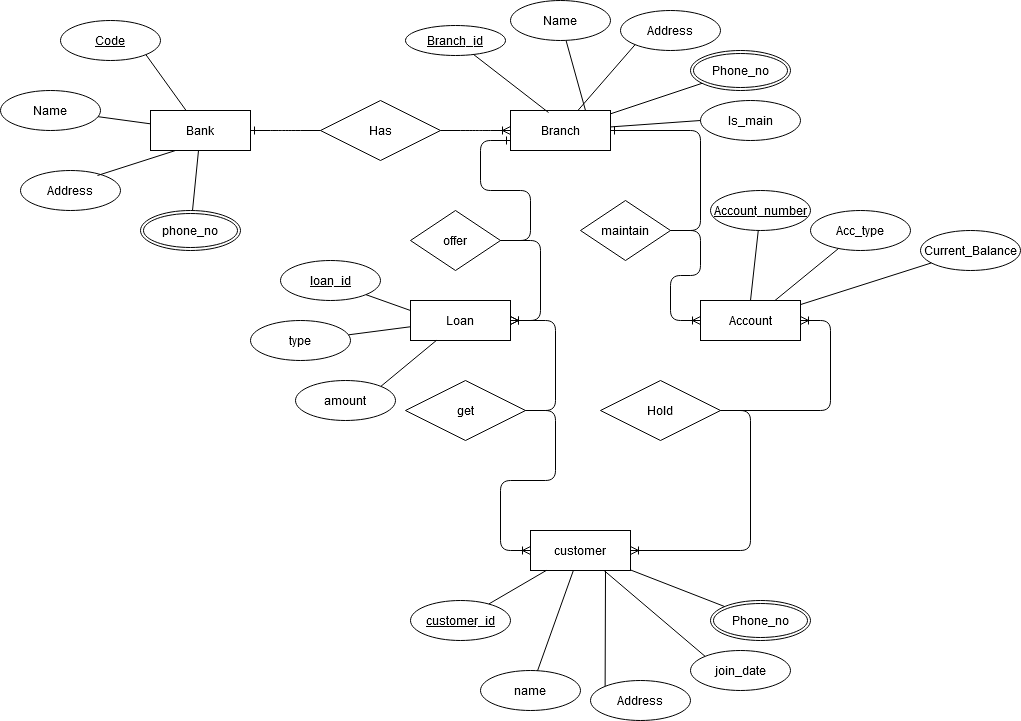

The diagram above was exported from draw.io. Its source (the exported page's mxGraphModel, read from the mxfile embedded in the PNG):
<mxGraphModel dx="1108" dy="479" grid="1" gridSize="10" guides="1" tooltips="1" connect="1" arrows="1" fold="1" page="1" pageScale="1" pageWidth="850" pageHeight="1100" math="0" shadow="0">
  <root>
    <mxCell id="0" />
    <mxCell id="1" parent="0" />
    <mxCell id="N_ReAJcCJ3zeW9Zrdz8S-1" value="Bank" style="whiteSpace=wrap;html=1;align=center;" vertex="1" parent="1">
      <mxGeometry x="180" y="340" width="100" height="40" as="geometry" />
    </mxCell>
    <mxCell id="N_ReAJcCJ3zeW9Zrdz8S-2" value="Code" style="ellipse;whiteSpace=wrap;html=1;align=center;fontStyle=4;" vertex="1" parent="1">
      <mxGeometry x="90" y="250" width="100" height="40" as="geometry" />
    </mxCell>
    <mxCell id="N_ReAJcCJ3zeW9Zrdz8S-3" value="Address" style="ellipse;whiteSpace=wrap;html=1;align=center;" vertex="1" parent="1">
      <mxGeometry x="50" y="400" width="100" height="40" as="geometry" />
    </mxCell>
    <mxCell id="N_ReAJcCJ3zeW9Zrdz8S-4" value="Name" style="ellipse;whiteSpace=wrap;html=1;align=center;" vertex="1" parent="1">
      <mxGeometry x="30" y="320" width="100" height="40" as="geometry" />
    </mxCell>
    <mxCell id="N_ReAJcCJ3zeW9Zrdz8S-6" value="phone_no" style="ellipse;shape=doubleEllipse;margin=3;whiteSpace=wrap;html=1;align=center;" vertex="1" parent="1">
      <mxGeometry x="170" y="440" width="100" height="40" as="geometry" />
    </mxCell>
    <mxCell id="N_ReAJcCJ3zeW9Zrdz8S-7" value="Branch" style="whiteSpace=wrap;html=1;align=center;" vertex="1" parent="1">
      <mxGeometry x="540" y="340" width="100" height="40" as="geometry" />
    </mxCell>
    <mxCell id="N_ReAJcCJ3zeW9Zrdz8S-8" value="Branch_id" style="ellipse;whiteSpace=wrap;html=1;align=center;fontStyle=4;" vertex="1" parent="1">
      <mxGeometry x="435" y="255" width="100" height="30" as="geometry" />
    </mxCell>
    <mxCell id="N_ReAJcCJ3zeW9Zrdz8S-9" value="Name" style="ellipse;whiteSpace=wrap;html=1;align=center;" vertex="1" parent="1">
      <mxGeometry x="540" y="230" width="100" height="40" as="geometry" />
    </mxCell>
    <mxCell id="N_ReAJcCJ3zeW9Zrdz8S-10" value="Address" style="ellipse;whiteSpace=wrap;html=1;align=center;" vertex="1" parent="1">
      <mxGeometry x="650" y="240" width="100" height="40" as="geometry" />
    </mxCell>
    <mxCell id="N_ReAJcCJ3zeW9Zrdz8S-11" value="Phone_no" style="ellipse;shape=doubleEllipse;margin=3;whiteSpace=wrap;html=1;align=center;" vertex="1" parent="1">
      <mxGeometry x="720" y="280" width="100" height="40" as="geometry" />
    </mxCell>
    <mxCell id="N_ReAJcCJ3zeW9Zrdz8S-12" value="Is_main" style="ellipse;whiteSpace=wrap;html=1;align=center;" vertex="1" parent="1">
      <mxGeometry x="730" y="330" width="100" height="40" as="geometry" />
    </mxCell>
    <mxCell id="N_ReAJcCJ3zeW9Zrdz8S-13" value="Has" style="shape=rhombus;perimeter=rhombusPerimeter;whiteSpace=wrap;html=1;align=center;" vertex="1" parent="1">
      <mxGeometry x="350" y="330" width="120" height="60" as="geometry" />
    </mxCell>
    <mxCell id="N_ReAJcCJ3zeW9Zrdz8S-14" value="" style="endArrow=none;html=1;rounded=0;" edge="1" parent="1" source="N_ReAJcCJ3zeW9Zrdz8S-6" target="N_ReAJcCJ3zeW9Zrdz8S-1">
      <mxGeometry relative="1" as="geometry">
        <mxPoint x="340" y="440" as="sourcePoint" />
        <mxPoint x="500" y="440" as="targetPoint" />
      </mxGeometry>
    </mxCell>
    <mxCell id="N_ReAJcCJ3zeW9Zrdz8S-15" value="" style="endArrow=none;html=1;rounded=0;exitX=0.77;exitY=0.125;exitDx=0;exitDy=0;exitPerimeter=0;entryX=0.25;entryY=1;entryDx=0;entryDy=0;" edge="1" parent="1" source="N_ReAJcCJ3zeW9Zrdz8S-3" target="N_ReAJcCJ3zeW9Zrdz8S-1">
      <mxGeometry relative="1" as="geometry">
        <mxPoint x="340" y="440" as="sourcePoint" />
        <mxPoint x="500" y="440" as="targetPoint" />
      </mxGeometry>
    </mxCell>
    <mxCell id="N_ReAJcCJ3zeW9Zrdz8S-16" value="" style="endArrow=none;html=1;rounded=0;" edge="1" parent="1" source="N_ReAJcCJ3zeW9Zrdz8S-4" target="N_ReAJcCJ3zeW9Zrdz8S-1">
      <mxGeometry relative="1" as="geometry">
        <mxPoint x="340" y="440" as="sourcePoint" />
        <mxPoint x="500" y="440" as="targetPoint" />
      </mxGeometry>
    </mxCell>
    <mxCell id="N_ReAJcCJ3zeW9Zrdz8S-17" value="" style="endArrow=none;html=1;rounded=0;exitX=1;exitY=1;exitDx=0;exitDy=0;" edge="1" parent="1" source="N_ReAJcCJ3zeW9Zrdz8S-2" target="N_ReAJcCJ3zeW9Zrdz8S-1">
      <mxGeometry relative="1" as="geometry">
        <mxPoint x="340" y="440" as="sourcePoint" />
        <mxPoint x="500" y="440" as="targetPoint" />
      </mxGeometry>
    </mxCell>
    <mxCell id="N_ReAJcCJ3zeW9Zrdz8S-18" value="" style="endArrow=none;html=1;rounded=0;entryX=0;entryY=0.5;entryDx=0;entryDy=0;" edge="1" parent="1" source="N_ReAJcCJ3zeW9Zrdz8S-7" target="N_ReAJcCJ3zeW9Zrdz8S-12">
      <mxGeometry relative="1" as="geometry">
        <mxPoint x="340" y="440" as="sourcePoint" />
        <mxPoint x="500" y="440" as="targetPoint" />
      </mxGeometry>
    </mxCell>
    <mxCell id="N_ReAJcCJ3zeW9Zrdz8S-19" value="" style="endArrow=none;html=1;rounded=0;" edge="1" parent="1" source="N_ReAJcCJ3zeW9Zrdz8S-7" target="N_ReAJcCJ3zeW9Zrdz8S-11">
      <mxGeometry relative="1" as="geometry">
        <mxPoint x="390" y="439" as="sourcePoint" />
        <mxPoint x="550" y="439" as="targetPoint" />
      </mxGeometry>
    </mxCell>
    <mxCell id="N_ReAJcCJ3zeW9Zrdz8S-20" value="" style="endArrow=none;html=1;rounded=0;entryX=0;entryY=1;entryDx=0;entryDy=0;" edge="1" parent="1" source="N_ReAJcCJ3zeW9Zrdz8S-7" target="N_ReAJcCJ3zeW9Zrdz8S-10">
      <mxGeometry relative="1" as="geometry">
        <mxPoint x="340" y="440" as="sourcePoint" />
        <mxPoint x="500" y="440" as="targetPoint" />
      </mxGeometry>
    </mxCell>
    <mxCell id="N_ReAJcCJ3zeW9Zrdz8S-21" value="" style="endArrow=none;html=1;rounded=0;exitX=0.75;exitY=0;exitDx=0;exitDy=0;" edge="1" parent="1" source="N_ReAJcCJ3zeW9Zrdz8S-7" target="N_ReAJcCJ3zeW9Zrdz8S-9">
      <mxGeometry relative="1" as="geometry">
        <mxPoint x="340" y="440" as="sourcePoint" />
        <mxPoint x="500" y="440" as="targetPoint" />
      </mxGeometry>
    </mxCell>
    <mxCell id="N_ReAJcCJ3zeW9Zrdz8S-22" value="" style="endArrow=none;html=1;rounded=0;entryX=0.38;entryY=0.05;entryDx=0;entryDy=0;entryPerimeter=0;" edge="1" parent="1" source="N_ReAJcCJ3zeW9Zrdz8S-8" target="N_ReAJcCJ3zeW9Zrdz8S-7">
      <mxGeometry relative="1" as="geometry">
        <mxPoint x="340" y="440" as="sourcePoint" />
        <mxPoint x="500" y="440" as="targetPoint" />
      </mxGeometry>
    </mxCell>
    <mxCell id="N_ReAJcCJ3zeW9Zrdz8S-23" value="" style="edgeStyle=entityRelationEdgeStyle;fontSize=12;html=1;endArrow=ERone;endFill=1;exitX=0;exitY=0.5;exitDx=0;exitDy=0;" edge="1" parent="1" source="N_ReAJcCJ3zeW9Zrdz8S-13" target="N_ReAJcCJ3zeW9Zrdz8S-1">
      <mxGeometry width="100" height="100" relative="1" as="geometry">
        <mxPoint x="320" y="380" as="sourcePoint" />
        <mxPoint x="470" y="430" as="targetPoint" />
      </mxGeometry>
    </mxCell>
    <mxCell id="N_ReAJcCJ3zeW9Zrdz8S-24" value="" style="edgeStyle=entityRelationEdgeStyle;fontSize=12;html=1;endArrow=ERoneToMany;" edge="1" parent="1" source="N_ReAJcCJ3zeW9Zrdz8S-13" target="N_ReAJcCJ3zeW9Zrdz8S-7">
      <mxGeometry width="100" height="100" relative="1" as="geometry">
        <mxPoint x="370" y="530" as="sourcePoint" />
        <mxPoint x="470" y="430" as="targetPoint" />
      </mxGeometry>
    </mxCell>
    <mxCell id="N_ReAJcCJ3zeW9Zrdz8S-25" value="Loan" style="whiteSpace=wrap;html=1;align=center;" vertex="1" parent="1">
      <mxGeometry x="440" y="530" width="100" height="40" as="geometry" />
    </mxCell>
    <mxCell id="N_ReAJcCJ3zeW9Zrdz8S-26" value="Account" style="whiteSpace=wrap;html=1;align=center;" vertex="1" parent="1">
      <mxGeometry x="730" y="530" width="100" height="40" as="geometry" />
    </mxCell>
    <mxCell id="N_ReAJcCJ3zeW9Zrdz8S-27" value="offer" style="shape=rhombus;perimeter=rhombusPerimeter;whiteSpace=wrap;html=1;align=center;" vertex="1" parent="1">
      <mxGeometry x="440" y="440" width="90" height="60" as="geometry" />
    </mxCell>
    <mxCell id="N_ReAJcCJ3zeW9Zrdz8S-28" value="maintain" style="shape=rhombus;perimeter=rhombusPerimeter;whiteSpace=wrap;html=1;align=center;" vertex="1" parent="1">
      <mxGeometry x="610" y="430" width="90" height="60" as="geometry" />
    </mxCell>
    <mxCell id="N_ReAJcCJ3zeW9Zrdz8S-29" value="" style="edgeStyle=entityRelationEdgeStyle;fontSize=12;html=1;endArrow=ERone;endFill=1;entryX=0;entryY=0.75;entryDx=0;entryDy=0;exitX=1;exitY=0.5;exitDx=0;exitDy=0;" edge="1" parent="1" source="N_ReAJcCJ3zeW9Zrdz8S-27" target="N_ReAJcCJ3zeW9Zrdz8S-7">
      <mxGeometry width="100" height="100" relative="1" as="geometry">
        <mxPoint x="370" y="530" as="sourcePoint" />
        <mxPoint x="470" y="430" as="targetPoint" />
      </mxGeometry>
    </mxCell>
    <mxCell id="N_ReAJcCJ3zeW9Zrdz8S-30" value="" style="edgeStyle=entityRelationEdgeStyle;fontSize=12;html=1;endArrow=ERoneToMany;" edge="1" parent="1" source="N_ReAJcCJ3zeW9Zrdz8S-27" target="N_ReAJcCJ3zeW9Zrdz8S-25">
      <mxGeometry width="100" height="100" relative="1" as="geometry">
        <mxPoint x="370" y="530" as="sourcePoint" />
        <mxPoint x="470" y="430" as="targetPoint" />
      </mxGeometry>
    </mxCell>
    <mxCell id="N_ReAJcCJ3zeW9Zrdz8S-31" value="" style="edgeStyle=entityRelationEdgeStyle;fontSize=12;html=1;endArrow=ERone;endFill=1;" edge="1" parent="1" source="N_ReAJcCJ3zeW9Zrdz8S-28" target="N_ReAJcCJ3zeW9Zrdz8S-7">
      <mxGeometry width="100" height="100" relative="1" as="geometry">
        <mxPoint x="370" y="530" as="sourcePoint" />
        <mxPoint x="470" y="430" as="targetPoint" />
      </mxGeometry>
    </mxCell>
    <mxCell id="N_ReAJcCJ3zeW9Zrdz8S-32" value="" style="edgeStyle=entityRelationEdgeStyle;fontSize=12;html=1;endArrow=ERoneToMany;" edge="1" parent="1" source="N_ReAJcCJ3zeW9Zrdz8S-28" target="N_ReAJcCJ3zeW9Zrdz8S-26">
      <mxGeometry width="100" height="100" relative="1" as="geometry">
        <mxPoint x="370" y="530" as="sourcePoint" />
        <mxPoint x="470" y="430" as="targetPoint" />
      </mxGeometry>
    </mxCell>
    <mxCell id="N_ReAJcCJ3zeW9Zrdz8S-33" value="get" style="shape=rhombus;perimeter=rhombusPerimeter;whiteSpace=wrap;html=1;align=center;" vertex="1" parent="1">
      <mxGeometry x="435" y="610" width="120" height="60" as="geometry" />
    </mxCell>
    <mxCell id="N_ReAJcCJ3zeW9Zrdz8S-35" value="Hold" style="shape=rhombus;perimeter=rhombusPerimeter;whiteSpace=wrap;html=1;align=center;" vertex="1" parent="1">
      <mxGeometry x="630" y="610" width="120" height="60" as="geometry" />
    </mxCell>
    <mxCell id="N_ReAJcCJ3zeW9Zrdz8S-36" value="customer" style="whiteSpace=wrap;html=1;align=center;" vertex="1" parent="1">
      <mxGeometry x="560" y="760" width="100" height="40" as="geometry" />
    </mxCell>
    <mxCell id="N_ReAJcCJ3zeW9Zrdz8S-37" value="" style="edgeStyle=entityRelationEdgeStyle;fontSize=12;html=1;endArrow=ERoneToMany;" edge="1" parent="1" source="N_ReAJcCJ3zeW9Zrdz8S-33" target="N_ReAJcCJ3zeW9Zrdz8S-36">
      <mxGeometry width="100" height="100" relative="1" as="geometry">
        <mxPoint x="370" y="640" as="sourcePoint" />
        <mxPoint x="470" y="540" as="targetPoint" />
      </mxGeometry>
    </mxCell>
    <mxCell id="N_ReAJcCJ3zeW9Zrdz8S-38" value="" style="edgeStyle=entityRelationEdgeStyle;fontSize=12;html=1;endArrow=ERoneToMany;" edge="1" parent="1" source="N_ReAJcCJ3zeW9Zrdz8S-33" target="N_ReAJcCJ3zeW9Zrdz8S-25">
      <mxGeometry width="100" height="100" relative="1" as="geometry">
        <mxPoint x="370" y="640" as="sourcePoint" />
        <mxPoint x="470" y="540" as="targetPoint" />
      </mxGeometry>
    </mxCell>
    <mxCell id="N_ReAJcCJ3zeW9Zrdz8S-39" value="" style="edgeStyle=entityRelationEdgeStyle;fontSize=12;html=1;endArrow=ERoneToMany;" edge="1" parent="1" source="N_ReAJcCJ3zeW9Zrdz8S-35" target="N_ReAJcCJ3zeW9Zrdz8S-26">
      <mxGeometry width="100" height="100" relative="1" as="geometry">
        <mxPoint x="370" y="640" as="sourcePoint" />
        <mxPoint x="750" y="550" as="targetPoint" />
      </mxGeometry>
    </mxCell>
    <mxCell id="N_ReAJcCJ3zeW9Zrdz8S-40" value="" style="edgeStyle=entityRelationEdgeStyle;fontSize=12;html=1;endArrow=ERoneToMany;" edge="1" parent="1" source="N_ReAJcCJ3zeW9Zrdz8S-35" target="N_ReAJcCJ3zeW9Zrdz8S-36">
      <mxGeometry width="100" height="100" relative="1" as="geometry">
        <mxPoint x="370" y="640" as="sourcePoint" />
        <mxPoint x="470" y="540" as="targetPoint" />
      </mxGeometry>
    </mxCell>
    <mxCell id="N_ReAJcCJ3zeW9Zrdz8S-41" value="customer_id" style="ellipse;whiteSpace=wrap;html=1;align=center;fontStyle=4;" vertex="1" parent="1">
      <mxGeometry x="440" y="830" width="100" height="40" as="geometry" />
    </mxCell>
    <mxCell id="N_ReAJcCJ3zeW9Zrdz8S-42" value="name" style="ellipse;whiteSpace=wrap;html=1;align=center;" vertex="1" parent="1">
      <mxGeometry x="510" y="900" width="100" height="40" as="geometry" />
    </mxCell>
    <mxCell id="N_ReAJcCJ3zeW9Zrdz8S-43" value="Address" style="ellipse;whiteSpace=wrap;html=1;align=center;" vertex="1" parent="1">
      <mxGeometry x="620" y="910" width="100" height="40" as="geometry" />
    </mxCell>
    <mxCell id="N_ReAJcCJ3zeW9Zrdz8S-44" value="join_date" style="ellipse;whiteSpace=wrap;html=1;align=center;" vertex="1" parent="1">
      <mxGeometry x="720" y="880" width="100" height="40" as="geometry" />
    </mxCell>
    <mxCell id="N_ReAJcCJ3zeW9Zrdz8S-47" value="Phone_no" style="ellipse;shape=doubleEllipse;margin=3;whiteSpace=wrap;html=1;align=center;" vertex="1" parent="1">
      <mxGeometry x="740" y="830" width="100" height="40" as="geometry" />
    </mxCell>
    <mxCell id="N_ReAJcCJ3zeW9Zrdz8S-48" value="" style="endArrow=none;html=1;rounded=0;" edge="1" parent="1" source="N_ReAJcCJ3zeW9Zrdz8S-36" target="N_ReAJcCJ3zeW9Zrdz8S-47">
      <mxGeometry relative="1" as="geometry">
        <mxPoint x="340" y="730" as="sourcePoint" />
        <mxPoint x="500" y="730" as="targetPoint" />
      </mxGeometry>
    </mxCell>
    <mxCell id="N_ReAJcCJ3zeW9Zrdz8S-49" value="" style="endArrow=none;html=1;rounded=0;entryX=0;entryY=0;entryDx=0;entryDy=0;" edge="1" parent="1" source="N_ReAJcCJ3zeW9Zrdz8S-36" target="N_ReAJcCJ3zeW9Zrdz8S-44">
      <mxGeometry relative="1" as="geometry">
        <mxPoint x="340" y="730" as="sourcePoint" />
        <mxPoint x="500" y="730" as="targetPoint" />
      </mxGeometry>
    </mxCell>
    <mxCell id="N_ReAJcCJ3zeW9Zrdz8S-50" value="" style="endArrow=none;html=1;rounded=0;entryX=0;entryY=0;entryDx=0;entryDy=0;exitX=0.75;exitY=1;exitDx=0;exitDy=0;" edge="1" parent="1" source="N_ReAJcCJ3zeW9Zrdz8S-36" target="N_ReAJcCJ3zeW9Zrdz8S-43">
      <mxGeometry relative="1" as="geometry">
        <mxPoint x="340" y="730" as="sourcePoint" />
        <mxPoint x="500" y="730" as="targetPoint" />
      </mxGeometry>
    </mxCell>
    <mxCell id="N_ReAJcCJ3zeW9Zrdz8S-51" value="" style="endArrow=none;html=1;rounded=0;" edge="1" parent="1" source="N_ReAJcCJ3zeW9Zrdz8S-36" target="N_ReAJcCJ3zeW9Zrdz8S-42">
      <mxGeometry relative="1" as="geometry">
        <mxPoint x="340" y="730" as="sourcePoint" />
        <mxPoint x="500" y="730" as="targetPoint" />
      </mxGeometry>
    </mxCell>
    <mxCell id="N_ReAJcCJ3zeW9Zrdz8S-52" value="" style="endArrow=none;html=1;rounded=0;" edge="1" parent="1" source="N_ReAJcCJ3zeW9Zrdz8S-36" target="N_ReAJcCJ3zeW9Zrdz8S-41">
      <mxGeometry relative="1" as="geometry">
        <mxPoint x="340" y="730" as="sourcePoint" />
        <mxPoint x="500" y="730" as="targetPoint" />
      </mxGeometry>
    </mxCell>
    <mxCell id="N_ReAJcCJ3zeW9Zrdz8S-53" value="loan_id" style="ellipse;whiteSpace=wrap;html=1;align=center;fontStyle=4;" vertex="1" parent="1">
      <mxGeometry x="310" y="490" width="100" height="40" as="geometry" />
    </mxCell>
    <mxCell id="N_ReAJcCJ3zeW9Zrdz8S-56" value="type" style="ellipse;whiteSpace=wrap;html=1;align=center;" vertex="1" parent="1">
      <mxGeometry x="280" y="550" width="100" height="40" as="geometry" />
    </mxCell>
    <mxCell id="N_ReAJcCJ3zeW9Zrdz8S-57" value="amount" style="ellipse;whiteSpace=wrap;html=1;align=center;" vertex="1" parent="1">
      <mxGeometry x="325" y="610" width="100" height="40" as="geometry" />
    </mxCell>
    <mxCell id="N_ReAJcCJ3zeW9Zrdz8S-58" value="" style="endArrow=none;html=1;rounded=0;exitX=1;exitY=0;exitDx=0;exitDy=0;" edge="1" parent="1" source="N_ReAJcCJ3zeW9Zrdz8S-57" target="N_ReAJcCJ3zeW9Zrdz8S-25">
      <mxGeometry relative="1" as="geometry">
        <mxPoint x="340" y="630" as="sourcePoint" />
        <mxPoint x="500" y="630" as="targetPoint" />
      </mxGeometry>
    </mxCell>
    <mxCell id="N_ReAJcCJ3zeW9Zrdz8S-59" value="" style="endArrow=none;html=1;rounded=0;" edge="1" parent="1" source="N_ReAJcCJ3zeW9Zrdz8S-56" target="N_ReAJcCJ3zeW9Zrdz8S-25">
      <mxGeometry relative="1" as="geometry">
        <mxPoint x="340" y="630" as="sourcePoint" />
        <mxPoint x="500" y="630" as="targetPoint" />
      </mxGeometry>
    </mxCell>
    <mxCell id="N_ReAJcCJ3zeW9Zrdz8S-60" value="" style="endArrow=none;html=1;rounded=0;exitX=1;exitY=1;exitDx=0;exitDy=0;entryX=0;entryY=0.25;entryDx=0;entryDy=0;" edge="1" parent="1" source="N_ReAJcCJ3zeW9Zrdz8S-53" target="N_ReAJcCJ3zeW9Zrdz8S-25">
      <mxGeometry relative="1" as="geometry">
        <mxPoint x="340" y="630" as="sourcePoint" />
        <mxPoint x="500" y="630" as="targetPoint" />
      </mxGeometry>
    </mxCell>
    <mxCell id="N_ReAJcCJ3zeW9Zrdz8S-61" value="Account_number" style="ellipse;whiteSpace=wrap;html=1;align=center;fontStyle=4;" vertex="1" parent="1">
      <mxGeometry x="740" y="420" width="100" height="40" as="geometry" />
    </mxCell>
    <mxCell id="N_ReAJcCJ3zeW9Zrdz8S-64" value="Acc_type" style="ellipse;whiteSpace=wrap;html=1;align=center;" vertex="1" parent="1">
      <mxGeometry x="840" y="440" width="100" height="40" as="geometry" />
    </mxCell>
    <mxCell id="N_ReAJcCJ3zeW9Zrdz8S-65" value="Current_Balance" style="ellipse;whiteSpace=wrap;html=1;align=center;" vertex="1" parent="1">
      <mxGeometry x="950" y="460" width="100" height="40" as="geometry" />
    </mxCell>
    <mxCell id="N_ReAJcCJ3zeW9Zrdz8S-66" value="" style="endArrow=none;html=1;rounded=0;" edge="1" parent="1" source="N_ReAJcCJ3zeW9Zrdz8S-26" target="N_ReAJcCJ3zeW9Zrdz8S-65">
      <mxGeometry relative="1" as="geometry">
        <mxPoint x="470" y="630" as="sourcePoint" />
        <mxPoint x="630" y="630" as="targetPoint" />
      </mxGeometry>
    </mxCell>
    <mxCell id="N_ReAJcCJ3zeW9Zrdz8S-67" value="" style="endArrow=none;html=1;rounded=0;" edge="1" parent="1" source="N_ReAJcCJ3zeW9Zrdz8S-26" target="N_ReAJcCJ3zeW9Zrdz8S-64">
      <mxGeometry relative="1" as="geometry">
        <mxPoint x="470" y="630" as="sourcePoint" />
        <mxPoint x="630" y="630" as="targetPoint" />
      </mxGeometry>
    </mxCell>
    <mxCell id="N_ReAJcCJ3zeW9Zrdz8S-68" value="" style="endArrow=none;html=1;rounded=0;exitX=0.5;exitY=0;exitDx=0;exitDy=0;" edge="1" parent="1" source="N_ReAJcCJ3zeW9Zrdz8S-26" target="N_ReAJcCJ3zeW9Zrdz8S-61">
      <mxGeometry relative="1" as="geometry">
        <mxPoint x="730" y="540" as="sourcePoint" />
        <mxPoint x="630" y="630" as="targetPoint" />
      </mxGeometry>
    </mxCell>
  </root>
</mxGraphModel>